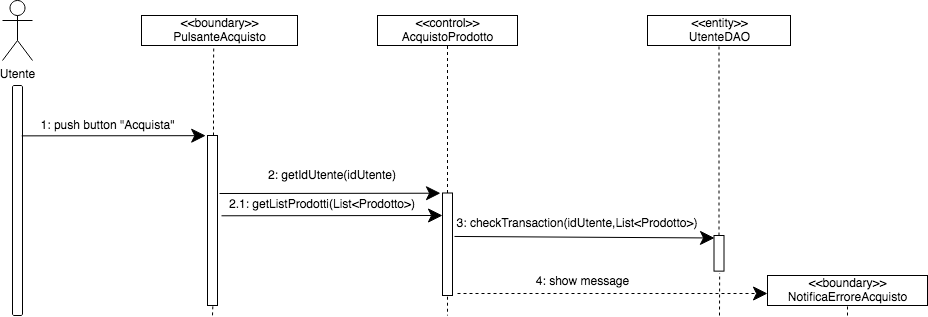

The diagram above was exported from draw.io. Its source (the exported page's mxGraphModel, read from the mxfile embedded in the PNG):
<mxGraphModel dx="843" dy="432" grid="1" gridSize="10" guides="1" tooltips="1" connect="1" arrows="1" fold="1" page="1" pageScale="1" pageWidth="827" pageHeight="1169" math="0" shadow="0">
  <root>
    <mxCell id="0" />
    <mxCell id="1" parent="0" />
    <mxCell id="CcJ4rSHBO9rAn4vY1qrG-1" value="Utente" style="shape=umlActor;verticalLabelPosition=bottom;verticalAlign=top;html=1;outlineConnect=0;" parent="1" vertex="1">
      <mxGeometry x="275" y="45" width="30" height="60" as="geometry" />
    </mxCell>
    <mxCell id="CcJ4rSHBO9rAn4vY1qrG-6" value="" style="html=1;points=[];perimeter=orthogonalPerimeter;rounded=1;" parent="1" vertex="1">
      <mxGeometry x="285" y="130" width="10" height="230" as="geometry" />
    </mxCell>
    <mxCell id="CcJ4rSHBO9rAn4vY1qrG-9" value="&lt;div&gt;&amp;lt;&amp;lt;boundary&amp;gt;&amp;gt;&lt;/div&gt;&lt;div&gt;PulsanteAcquisto&lt;br&gt;&lt;/div&gt;" style="html=1;rounded=0;" parent="1" vertex="1">
      <mxGeometry x="414" y="60" width="156" height="30" as="geometry" />
    </mxCell>
    <mxCell id="CcJ4rSHBO9rAn4vY1qrG-12" value="" style="edgeStyle=orthogonalEdgeStyle;orthogonalLoop=1;jettySize=auto;html=1;strokeColor=#000000;rounded=0;dashed=1;endArrow=none;endFill=0;entryX=0.463;entryY=1.08;entryDx=0;entryDy=0;entryPerimeter=0;" parent="1" source="CcJ4rSHBO9rAn4vY1qrG-10" target="CcJ4rSHBO9rAn4vY1qrG-9" edge="1">
      <mxGeometry relative="1" as="geometry">
        <Array as="points">
          <mxPoint x="486" y="110" />
          <mxPoint x="486" y="110" />
        </Array>
      </mxGeometry>
    </mxCell>
    <mxCell id="CcJ4rSHBO9rAn4vY1qrG-19" value="" style="edgeStyle=orthogonalEdgeStyle;rounded=0;orthogonalLoop=1;jettySize=auto;html=1;dashed=1;endArrow=none;endFill=0;strokeColor=#000000;exitX=0.533;exitY=1.005;exitDx=0;exitDy=0;exitPerimeter=0;" parent="1" source="CcJ4rSHBO9rAn4vY1qrG-10" edge="1">
      <mxGeometry relative="1" as="geometry">
        <mxPoint x="485" y="360" as="targetPoint" />
      </mxGeometry>
    </mxCell>
    <mxCell id="CcJ4rSHBO9rAn4vY1qrG-10" value="" style="html=1;points=[];perimeter=orthogonalPerimeter;rounded=0;arcSize=50;" parent="1" vertex="1">
      <mxGeometry x="480" y="180" width="10" height="170" as="geometry" />
    </mxCell>
    <mxCell id="CcJ4rSHBO9rAn4vY1qrG-20" value="&lt;div&gt;&amp;lt;&amp;lt;control&amp;gt;&amp;gt;&lt;/div&gt;AcquistoProdotto" style="html=1;rounded=0;" parent="1" vertex="1">
      <mxGeometry x="650" y="60" width="140" height="30" as="geometry" />
    </mxCell>
    <mxCell id="CcJ4rSHBO9rAn4vY1qrG-21" value="&lt;div&gt;&amp;lt;&amp;lt;boundary&amp;gt;&amp;gt;&lt;/div&gt;&lt;div&gt;NotificaErroreAcquisto&lt;br&gt;&lt;/div&gt;" style="html=1;rounded=0;" parent="1" vertex="1">
      <mxGeometry x="1040" y="320" width="160" height="30" as="geometry" />
    </mxCell>
    <mxCell id="CcJ4rSHBO9rAn4vY1qrG-27" value="" style="endArrow=classic;endFill=1;endSize=12;html=1;strokeColor=#000000;exitX=0.921;exitY=0.219;exitDx=0;exitDy=0;exitPerimeter=0;rounded=1;entryX=-0.18;entryY=0.001;entryDx=0;entryDy=0;entryPerimeter=0;" parent="1" source="CcJ4rSHBO9rAn4vY1qrG-6" target="CcJ4rSHBO9rAn4vY1qrG-10" edge="1">
      <mxGeometry width="160" relative="1" as="geometry">
        <mxPoint x="290" y="180" as="sourcePoint" />
        <mxPoint x="440" y="180" as="targetPoint" />
      </mxGeometry>
    </mxCell>
    <mxCell id="CcJ4rSHBO9rAn4vY1qrG-44" value="" style="endArrow=none;html=1;dashed=1;strokeColor=#000000;entryX=0.5;entryY=1;entryDx=0;entryDy=0;" parent="1" source="CcJ4rSHBO9rAn4vY1qrG-32" target="CcJ4rSHBO9rAn4vY1qrG-20" edge="1">
      <mxGeometry width="50" height="50" relative="1" as="geometry">
        <mxPoint x="655" y="230" as="sourcePoint" />
        <mxPoint x="610" y="180" as="targetPoint" />
      </mxGeometry>
    </mxCell>
    <mxCell id="CcJ4rSHBO9rAn4vY1qrG-51" value="" style="endArrow=none;html=1;dashed=1;strokeColor=#000000;exitX=0.5;exitY=1.012;exitDx=0;exitDy=0;exitPerimeter=0;" parent="1" source="CcJ4rSHBO9rAn4vY1qrG-32" edge="1">
      <mxGeometry width="50" height="50" relative="1" as="geometry">
        <mxPoint x="670" y="320" as="sourcePoint" />
        <mxPoint x="720" y="360" as="targetPoint" />
      </mxGeometry>
    </mxCell>
    <mxCell id="MaDgwZRoLFrVz0o0WALn-1" value="&lt;div&gt;&amp;lt;&amp;lt;entity&amp;gt;&amp;gt;&lt;/div&gt;&lt;div&gt;UtenteDAO&lt;br&gt;&lt;/div&gt;" style="html=1;rounded=0;" parent="1" vertex="1">
      <mxGeometry x="920" y="60" width="143" height="30" as="geometry" />
    </mxCell>
    <mxCell id="MaDgwZRoLFrVz0o0WALn-2" value="" style="endArrow=none;html=1;dashed=1;strokeColor=#000000;entryX=0.5;entryY=1;entryDx=0;entryDy=0;exitX=0.5;exitY=0;exitDx=0;exitDy=0;exitPerimeter=0;" parent="1" source="MaDgwZRoLFrVz0o0WALn-3" target="MaDgwZRoLFrVz0o0WALn-1" edge="1">
      <mxGeometry width="50" height="50" relative="1" as="geometry">
        <mxPoint x="1015" y="248" as="sourcePoint" />
        <mxPoint x="1010" y="91" as="targetPoint" />
        <Array as="points" />
      </mxGeometry>
    </mxCell>
    <mxCell id="MaDgwZRoLFrVz0o0WALn-3" value="" style="html=1;points=[];perimeter=orthogonalPerimeter;rounded=0;arcSize=50;" parent="1" vertex="1">
      <mxGeometry x="986.5" y="280" width="10" height="35.63" as="geometry" />
    </mxCell>
    <mxCell id="MaDgwZRoLFrVz0o0WALn-7" style="edgeStyle=orthogonalEdgeStyle;rounded=0;orthogonalLoop=1;jettySize=auto;html=1;exitX=0.5;exitY=1;exitDx=0;exitDy=0;endArrow=classic;endFill=1;" parent="1" source="CcJ4rSHBO9rAn4vY1qrG-21" target="CcJ4rSHBO9rAn4vY1qrG-21" edge="1">
      <mxGeometry relative="1" as="geometry" />
    </mxCell>
    <mxCell id="MaDgwZRoLFrVz0o0WALn-8" value="" style="endArrow=classic;endFill=1;endSize=12;html=1;strokeColor=#000000;rounded=1;dashed=1;" parent="1" edge="1">
      <mxGeometry width="160" relative="1" as="geometry">
        <mxPoint x="730" y="338" as="sourcePoint" />
        <mxPoint x="1040" y="338" as="targetPoint" />
        <Array as="points" />
      </mxGeometry>
    </mxCell>
    <mxCell id="MaDgwZRoLFrVz0o0WALn-9" value="4: show message" style="text;html=1;align=center;verticalAlign=middle;resizable=0;points=[];autosize=1;" parent="1" vertex="1">
      <mxGeometry x="800" y="315.63" width="110" height="20" as="geometry" />
    </mxCell>
    <mxCell id="CcJ4rSHBO9rAn4vY1qrG-48" value="2: getIdUtente(idUtente)" style="text;html=1;strokeColor=none;fillColor=none;align=center;verticalAlign=middle;whiteSpace=wrap;rounded=0;dashed=1;" parent="1" vertex="1">
      <mxGeometry x="490" y="212.5" width="230" height="15" as="geometry" />
    </mxCell>
    <mxCell id="yD7RQ8nKyKO5o9sPig0v-1" value="" style="endArrow=classic;endFill=1;endSize=12;html=1;strokeColor=#000000;rounded=1;entryX=-0.2;entryY=0.002;entryDx=0;entryDy=0;entryPerimeter=0;" parent="1" target="CcJ4rSHBO9rAn4vY1qrG-32" edge="1">
      <mxGeometry width="160" relative="1" as="geometry">
        <mxPoint x="492" y="238" as="sourcePoint" />
        <mxPoint x="710" y="240" as="targetPoint" />
        <Array as="points" />
      </mxGeometry>
    </mxCell>
    <mxCell id="CcJ4rSHBO9rAn4vY1qrG-32" value="" style="html=1;points=[];perimeter=orthogonalPerimeter;rounded=0;arcSize=50;" parent="1" vertex="1">
      <mxGeometry x="715" y="237.5" width="10" height="102.5" as="geometry" />
    </mxCell>
    <mxCell id="e627TtZvoINq9ARy8lVZ-4" value="" style="endArrow=none;html=1;dashed=1;strokeColor=#000000;entryX=0.567;entryY=1.056;entryDx=0;entryDy=0;entryPerimeter=0;" parent="1" target="MaDgwZRoLFrVz0o0WALn-3" edge="1">
      <mxGeometry width="50" height="50" relative="1" as="geometry">
        <mxPoint x="992" y="360" as="sourcePoint" />
        <mxPoint x="920" y="330" as="targetPoint" />
        <Array as="points" />
      </mxGeometry>
    </mxCell>
    <mxCell id="e627TtZvoINq9ARy8lVZ-7" value="" style="endArrow=classic;endFill=1;endSize=12;html=1;strokeColor=#000000;rounded=1;entryX=0.05;entryY=0.07;entryDx=0;entryDy=0;entryPerimeter=0;exitX=1.2;exitY=0.424;exitDx=0;exitDy=0;exitPerimeter=0;" parent="1" target="MaDgwZRoLFrVz0o0WALn-3" edge="1" source="CcJ4rSHBO9rAn4vY1qrG-32">
      <mxGeometry width="160" relative="1" as="geometry">
        <mxPoint x="725" y="266" as="sourcePoint" />
        <mxPoint x="910" y="270" as="targetPoint" />
        <Array as="points" />
      </mxGeometry>
    </mxCell>
    <mxCell id="e627TtZvoINq9ARy8lVZ-8" value="3: checkTransaction(idUtente,List&amp;lt;Prodotto&amp;gt;)" style="text;html=1;strokeColor=none;fillColor=none;align=center;verticalAlign=middle;whiteSpace=wrap;rounded=0;dashed=1;" parent="1" vertex="1">
      <mxGeometry x="720" y="256.88" width="260" height="21.25" as="geometry" />
    </mxCell>
    <mxCell id="e627TtZvoINq9ARy8lVZ-16" value="1: push button &quot;Acquista&quot;" style="text;html=1;align=center;verticalAlign=middle;resizable=0;points=[];autosize=1;" parent="1" vertex="1">
      <mxGeometry x="305" y="160" width="150" height="20" as="geometry" />
    </mxCell>
    <mxCell id="e627TtZvoINq9ARy8lVZ-30" value="" style="endArrow=none;html=1;dashed=1;strokeColor=#000000;entryX=0.5;entryY=1;entryDx=0;entryDy=0;" parent="1" target="CcJ4rSHBO9rAn4vY1qrG-21" edge="1">
      <mxGeometry width="50" height="50" relative="1" as="geometry">
        <mxPoint x="1120" y="360" as="sourcePoint" />
        <mxPoint x="1101" y="351" as="targetPoint" />
      </mxGeometry>
    </mxCell>
    <mxCell id="eQJRyuX2azAAQ-R-rsiY-1" value="" style="endArrow=classic;endFill=1;endSize=12;html=1;strokeColor=#000000;rounded=1;entryX=-0.2;entryY=0.002;entryDx=0;entryDy=0;entryPerimeter=0;" edge="1" parent="1">
      <mxGeometry width="160" relative="1" as="geometry">
        <mxPoint x="494" y="260.29" as="sourcePoint" />
        <mxPoint x="715" y="259.99500000000006" as="targetPoint" />
        <Array as="points" />
      </mxGeometry>
    </mxCell>
    <mxCell id="eQJRyuX2azAAQ-R-rsiY-2" value="2.1: getListProdotti(List&amp;lt;Prodotto&amp;gt;)" style="text;html=1;strokeColor=none;fillColor=none;align=center;verticalAlign=middle;whiteSpace=wrap;rounded=0;dashed=1;" vertex="1" parent="1">
      <mxGeometry x="480" y="241.88" width="230" height="15" as="geometry" />
    </mxCell>
  </root>
</mxGraphModel>